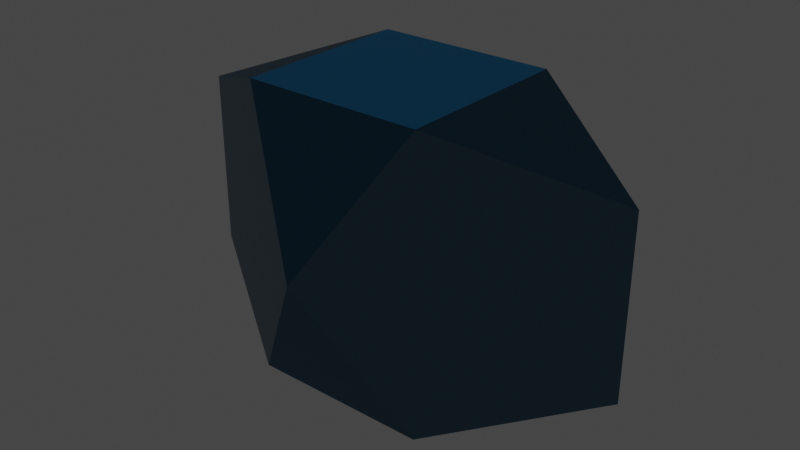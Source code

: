 # Source: J91.Bilunabirrotonda.blend  (saved by Blender 3.2.14; exported with 4.5.12 LTS)
import bpy
from mathutils import Matrix  # noqa: F401  (used for matrix-valued properties, if any)

bpy.ops.wm.read_factory_settings(use_empty=True)
scene = bpy.context.scene
scene.name = 'Scene'

# ---- collections
col_collection = bpy.data.collections.new('Collection'); scene.collection.children.link(col_collection)

# ---- materials (node trees are filled in below, after node groups)
mat_tri_ngulo = bpy.data.materials.new('Triángulo ')
mat_tri_ngulo.use_transparent_shadow = False
mat_pentagono = bpy.data.materials.new('Pentagono')
mat_pentagono.alpha_threshold = 0.0
mat_pentagono.use_transparent_shadow = False
mat_pentagono.line_color = (0.0, 0.0, 0.0, 1.0)
mat_cuadrado = bpy.data.materials.new('Cuadrado')
mat_cuadrado.use_transparent_shadow = False

# ---- material node trees
mat_tri_ngulo.use_nodes = True; mat_tri_ngulo.node_tree.nodes.clear()
_N = mat_tri_ngulo.node_tree.nodes; _L = mat_tri_ngulo.node_tree.links
n0 = _N.new('ShaderNodeBsdfPrincipled'); n0.name = 'Principled BSDF'; n0.location = (10, 300)
n0.distribution = 'GGX'
n0.subsurface_method = 'RANDOM_WALK_SKIN'
n0.inputs[0].default_value = (0.04091, 0.15, 0.2502, 1.0)
n0.inputs[1].default_value = 1.0
n0.inputs[3].default_value = 1.45
n0.inputs[27].default_value = (0.0, 0.0, 0.0, 1.0)
n0.inputs[28].default_value = 1.0
n1 = _N.new('ShaderNodeOutputMaterial'); n1.name = 'Material Output'; n1.location = (300, 300)
_L.new(n0.outputs[0], n1.inputs[0])
n1.is_active_output = True
mat_pentagono.use_nodes = True; mat_pentagono.node_tree.nodes.clear()
_N = mat_pentagono.node_tree.nodes; _L = mat_pentagono.node_tree.links
n0 = _N.new('ShaderNodeOutputMaterial'); n0.name = 'Material Output'; n0.location = (300, 300)
n1 = _N.new('ShaderNodeBsdfPrincipled'); n1.name = 'Principled BSDF'; n1.location = (10, 300)
n1.distribution = 'GGX'
n1.subsurface_method = 'RANDOM_WALK_SKIN'
n1.inputs[0].default_value = (0.0865, 0.1845, 0.2623, 1.0)
n1.inputs[1].default_value = 1.0
n1.inputs[2].default_value = 0.4
n1.inputs[3].default_value = 1.45
n1.inputs[27].default_value = (0.0, 0.0, 0.0, 1.0)
n1.inputs[28].default_value = 1.0
_L.new(n1.outputs[0], n0.inputs[0])
n0.is_active_output = True
mat_cuadrado.use_nodes = True; mat_cuadrado.node_tree.nodes.clear()
_N = mat_cuadrado.node_tree.nodes; _L = mat_cuadrado.node_tree.links
n0 = _N.new('ShaderNodeBsdfPrincipled'); n0.name = 'Principled BSDF'; n0.location = (10, 300)
n0.distribution = 'GGX'
n0.subsurface_method = 'RANDOM_WALK_SKIN'
n0.inputs[0].default_value = (0.01033, 0.4564, 0.9647, 1.0)
n0.inputs[1].default_value = 1.0
n0.inputs[3].default_value = 1.45
n0.inputs[27].default_value = (0.0, 0.0, 0.0, 1.0)
n0.inputs[28].default_value = 1.0
n1 = _N.new('ShaderNodeOutputMaterial'); n1.name = 'Material Output'; n1.location = (300, 300)
_L.new(n0.outputs[0], n1.inputs[0])
n1.is_active_output = True

# ---- world
world_world = bpy.data.worlds.new('World'); scene.world = world_world
world_world.use_nodes = True; world_world.node_tree.nodes.clear()
_N = world_world.node_tree.nodes; _L = world_world.node_tree.links
n0 = _N.new('ShaderNodeOutputWorld'); n0.name = 'World Output'; n0.location = (300, 300)
n1 = _N.new('ShaderNodeBackground'); n1.name = 'Background'; n1.location = (10, 300)
n1.inputs[0].default_value = (0.05088, 0.05088, 0.05088, 1.0)
_L.new(n1.outputs[0], n0.inputs[0])
n0.is_active_output = True
world_world.color = (0.05088, 0.05088, 0.05088)
world_world.use_sun_shadow = False
world_world.sun_shadow_jitter_overblur = 0.0

# ---- lights
light_light = bpy.data.lights.new('Light', 'POINT')
light_light.transmission_factor = 0.0
light_light.energy = 1000.0
light_light.shadow_soft_size = 0.1
light_light.shadow_maximum_resolution = 0.006
light_light.use_absolute_resolution = True

# ---- meshes
me_j91_bilunabirrotonda = bpy.data.meshes.new('J91.Bilunabirrotonda')
me_j91_bilunabirrotonda.from_pydata([(0.0, -5.774, 0.0), (-9.342, 0.0, -3.568), (-3.568, -3.568, -5.774), (9.342, 0.0, 3.568), (9.342, 0.0, -3.568), (3.568, 3.568, -5.774), (-3.568, 3.568, -5.774), (-3.568, 3.568, 5.774), (-3.568, -3.568, 5.774), (0.0, 5.774, 0.0), (-9.342, 0.0, 3.568), (3.568, 3.568, 5.774), (3.568, -3.568, 5.774), (3.568, -3.568, -5.774)], [], [(0, 1, 2), (3, 4, 5), (3, 0, 4), (6, 5, 2), (6, 2, 1), (6, 1, 7), (8, 1, 0), (9, 3, 5), (9, 6, 7), (9, 5, 6), (10, 7, 1), (10, 1, 8), (10, 8, 7), (11, 3, 9), (11, 7, 8), (11, 9, 7), (12, 0, 3), (12, 8, 0), (12, 3, 11), (12, 11, 8), (13, 2, 5), (13, 5, 4), (13, 4, 0), (13, 0, 2)])
me_j91_bilunabirrotonda.polygons.foreach_set('material_index', [1, 1, 1, 2, 0, 1, 1, 1, 1, 0, 1, 1, 0, 1, 2, 0, 1, 0, 0, 2, 2, 0, 1, 0])
me_j91_bilunabirrotonda.materials.append(mat_tri_ngulo)
me_j91_bilunabirrotonda.materials.append(mat_pentagono)
me_j91_bilunabirrotonda.materials.append(mat_cuadrado)
me_j91_bilunabirrotonda.update()

# ---- objects
ob_light = bpy.data.objects.new('Light', light_light)
ob_j91_bilunabirrotonda = bpy.data.objects.new('J91.Bilunabirrotonda', me_j91_bilunabirrotonda)

# ---- transforms, parenting, visibility, modifiers, constraints
ob_light.location = (4.076, 1.005, 5.904)
ob_light.rotation_euler = (0.6503, 0.05522, 1.866)
ob_light.lock_rotations_4d = False
ob_light.empty_display_type = 'ARROWS'
ob_light.color = (0.0, 0.0, 0.0, 0.0)
ob_light.lineart.crease_threshold = 0.0
ob_j91_bilunabirrotonda.location = (0.0, 0.0, 5.8)

# ---- collection membership
col_collection.objects.link(ob_light)
col_collection.objects.link(ob_j91_bilunabirrotonda)

# ---- scene / render settings (as saved in the file)
scene.frame_start = 1; scene.frame_end = 250; scene.frame_set(1)
scene.render.engine = 'BLENDER_EEVEE_NEXT'
scene.cycles.sampling_pattern = 'TABULATED_SOBOL'
scene.cycles.use_light_tree = False
scene.view_settings.view_transform = 'Filmic'
bpy.context.view_layer.update()

# ---- added for rendering (the .blend has no active camera): camera
cam_auto = bpy.data.cameras.new('AutoCamera')
cam_auto.lens = 50.0
cam_auto.sensor_width = 36.0
cam_auto.clip_end = 1000.0
ob_auto_camera = bpy.data.objects.new('AutoCamera', cam_auto)
scene.collection.objects.link(ob_auto_camera)
ob_auto_camera.location = (22.9586, -27.5503, 24.1669)
ob_auto_camera.rotation_euler = (1.09748, -7.21219e-08, 0.694738)
scene.camera = ob_auto_camera
bpy.context.view_layer.update()
